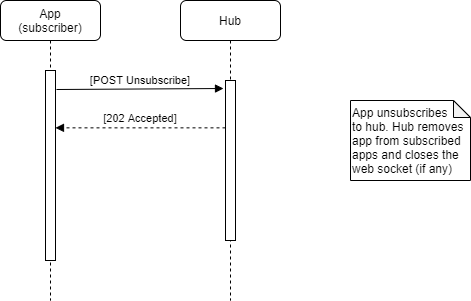

The diagram above was exported from draw.io. Its source (the exported page's mxGraphModel, read from the mxfile embedded in the PNG):
<mxGraphModel dx="1422" dy="713" grid="1" gridSize="10" guides="1" tooltips="1" connect="1" arrows="1" fold="1" page="1" pageScale="1" pageWidth="850" pageHeight="1100" math="0" shadow="0">
  <root>
    <mxCell id="0" />
    <mxCell id="1" parent="0" />
    <mxCell id="3nuBFxr9cyL0pnOWT2aG-1" value="App&#10;(subscriber)" style="shape=umlLifeline;perimeter=lifelinePerimeter;container=1;collapsible=0;recursiveResize=0;rounded=1;shadow=0;strokeWidth=1;" parent="1" vertex="1">
      <mxGeometry x="160" y="80" width="100" height="300" as="geometry" />
    </mxCell>
    <mxCell id="3nuBFxr9cyL0pnOWT2aG-2" value="" style="points=[];perimeter=orthogonalPerimeter;rounded=0;shadow=0;strokeWidth=1;" parent="3nuBFxr9cyL0pnOWT2aG-1" vertex="1">
      <mxGeometry x="45" y="70" width="10" height="190" as="geometry" />
    </mxCell>
    <mxCell id="3nuBFxr9cyL0pnOWT2aG-5" value="Hub" style="shape=umlLifeline;perimeter=lifelinePerimeter;container=1;collapsible=0;recursiveResize=0;rounded=1;shadow=0;strokeWidth=1;" parent="1" vertex="1">
      <mxGeometry x="340" y="80" width="100" height="300" as="geometry" />
    </mxCell>
    <mxCell id="3nuBFxr9cyL0pnOWT2aG-6" value="" style="points=[];perimeter=orthogonalPerimeter;rounded=0;shadow=0;strokeWidth=1;" parent="3nuBFxr9cyL0pnOWT2aG-5" vertex="1">
      <mxGeometry x="45" y="80" width="10" height="160" as="geometry" />
    </mxCell>
    <mxCell id="3nuBFxr9cyL0pnOWT2aG-8" value="[POST Unsubscribe]" style="verticalAlign=bottom;endArrow=block;entryX=-0.2;entryY=0.05;shadow=0;strokeWidth=1;exitX=1.1;exitY=0.1;exitDx=0;exitDy=0;exitPerimeter=0;entryDx=0;entryDy=0;entryPerimeter=0;" parent="1" source="3nuBFxr9cyL0pnOWT2aG-2" target="3nuBFxr9cyL0pnOWT2aG-6" edge="1">
      <mxGeometry relative="1" as="geometry">
        <mxPoint x="315" y="160" as="sourcePoint" />
      </mxGeometry>
    </mxCell>
    <mxCell id="3nuBFxr9cyL0pnOWT2aG-9" value="[202 Accepted]" style="verticalAlign=bottom;endArrow=block;shadow=0;strokeWidth=1;fontSize=11;dashed=1;entryX=1;entryY=0.265;entryDx=0;entryDy=0;entryPerimeter=0;" parent="1" edge="1">
      <mxGeometry relative="1" as="geometry">
        <mxPoint x="385" y="207.35000000000002" as="sourcePoint" />
        <mxPoint x="215" y="207.35000000000002" as="targetPoint" />
        <mxPoint as="offset" />
      </mxGeometry>
    </mxCell>
    <mxCell id="dIY0lXZBSIcsDhcMPA9w-8" value="App unsubscribes &lt;br&gt;to hub. Hub removes app from subscribed apps and closes the web socket (if any)" style="shape=note;whiteSpace=wrap;html=1;backgroundOutline=1;darkOpacity=0.05;rounded=1;align=left;size=17;" vertex="1" parent="1">
      <mxGeometry x="510" y="180" width="120" height="80" as="geometry" />
    </mxCell>
  </root>
</mxGraphModel>